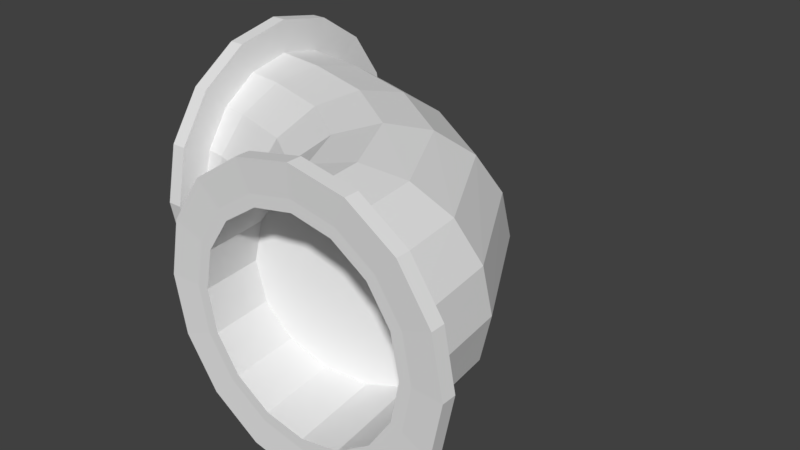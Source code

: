 # Source: tube_corner.blend  (saved by Blender 2.78.0; exported with 4.5.12 LTS)
import bpy
from mathutils import Matrix  # noqa: F401  (used for matrix-valued properties, if any)

bpy.ops.wm.read_factory_settings(use_empty=True)
scene = bpy.context.scene
scene.name = 'Scene'

# ---- collections
col_collection_1 = bpy.data.collections.new('Collection 1'); scene.collection.children.link(col_collection_1)

# ---- world
world_world = bpy.data.worlds.new('World'); scene.world = world_world
world_world.color = (0.05088, 0.05088, 0.05088)
world_world.use_sun_shadow = False
world_world.sun_shadow_jitter_overblur = 0.0
world_world.cycles.sampling_method = 'MANUAL'

# ---- meshes
me_cylinder = bpy.data.meshes.new('Cylinder')
me_cylinder.from_pydata([(0.0009797, -2.113, -0.9541), (0.0, 1.0, 2.0), (0.3837, -2.113, -0.878), (0.3827, 0.9239, 2.0), (0.7081, -2.113, -0.6612), (0.7071, 0.7071, 2.0), (0.9249, -2.113, -0.3368), (0.9239, 0.3827, 2.0), (1.001, -2.113, 0.04591), (1.0, -4.371e-08, 2.0), (0.9249, -2.113, 0.4286), (0.9239, -0.3827, 2.0), (0.7081, -2.113, 0.753), (0.7071, -0.7071, 2.0), (0.3837, -2.113, 0.9698), (0.3827, -0.9239, 2.0), (0.0009798, -2.113, 1.046), (1.51e-07, -1.0, 2.0), (-0.3817, -2.113, 0.9698), (-0.3827, -0.9239, 2.0), (-0.7061, -2.113, 0.753), (-0.7071, -0.7071, 2.0), (-0.9229, -2.113, 0.4286), (-0.9239, -0.3827, 2.0), (-0.999, -2.113, 0.04591), (-1.0, 1.192e-08, 2.0), (-0.9229, -2.113, -0.3368), (-0.9239, 0.3827, 2.0), (-0.7061, -2.113, -0.6612), (-0.7071, 0.7071, 2.0), (-0.3817, -2.113, -0.878), (-0.3827, 0.9239, 2.0), (0.0009797, -2.213, -0.9541), (0.3837, -2.213, -0.878), (0.7081, -2.213, -0.6612), (0.9249, -2.213, -0.3368), (1.001, -2.213, 0.04591), (0.9249, -2.213, 0.4286), (0.7081, -2.213, 0.753), (0.3837, -2.213, 0.9698), (0.0009798, -2.213, 1.046), (-0.3817, -2.213, 0.9698), (-0.7061, -2.213, 0.753), (-0.9229, -2.213, 0.4286), (-0.999, -2.213, 0.04591), (-0.9229, -2.213, -0.3368), (-0.7061, -2.213, -0.6612), (-0.3817, -2.213, -0.878), (0.0009797, -2.098, -1.254), (0.4985, -2.098, -1.155), (0.9202, -2.098, -0.8733), (1.202, -2.098, -0.4516), (1.301, -2.098, 0.04591), (1.202, -2.098, 0.5434), (0.9202, -2.098, 0.9651), (0.4985, -2.098, 1.247), (0.0009798, -2.098, 1.346), (-0.4965, -2.098, 1.247), (-0.9183, -2.098, 0.9651), (-1.2, -2.098, 0.5434), (-1.299, -2.098, 0.04591), (-1.2, -2.098, -0.4516), (-0.9183, -2.098, -0.8733), (-0.4965, -2.098, -1.155), (0.0009797, -2.228, -1.254), (0.4985, -2.228, -1.155), (0.9202, -2.228, -0.8733), (1.202, -2.228, -0.4516), (1.301, -2.228, 0.04591), (1.202, -2.228, 0.5434), (0.9202, -2.228, 0.9651), (0.4985, -2.228, 1.247), (0.0009798, -2.228, 1.346), (-0.4965, -2.228, 1.247), (-0.9183, -2.228, 0.9651), (-1.2, -2.228, 0.5434), (-1.299, -2.228, 0.04591), (-1.2, -2.228, -0.4516), (-0.9183, -2.228, -0.8733), (-0.4965, -2.228, -1.155), (0.3827, 0.9239, 2.1), (1.947e-09, 1.0, 2.1), (0.7071, 0.7071, 2.1), (0.9239, 0.3827, 2.1), (1.0, -4.371e-08, 2.1), (0.9239, -0.3827, 2.1), (0.7071, -0.7071, 2.1), (0.3827, -0.9239, 2.1), (1.529e-07, -1.0, 2.1), (-0.3827, -0.9239, 2.1), (-0.7071, -0.7071, 2.1), (-0.9239, -0.3827, 2.1), (-1.0, 1.192e-08, 2.1), (-0.9239, 0.3827, 2.1), (-0.7071, 0.7071, 2.1), (-0.3827, 0.9239, 2.1), (0.4822, 1.164, 1.987), (-1.147e-08, 1.26, 1.987), (0.891, 0.891, 1.987), (1.164, 0.4822, 1.987), (1.26, -5.679e-08, 1.987), (1.164, -0.4822, 1.987), (0.891, -0.891, 1.987), (0.4822, -1.164, 1.987), (1.788e-07, -1.26, 1.987), (-0.4822, -1.164, 1.987), (-0.891, -0.891, 1.987), (-1.164, -0.4822, 1.987), (-1.26, 1.331e-08, 1.987), (-1.164, 0.4822, 1.987), (-0.891, 0.891, 1.987), (-0.4822, 1.164, 1.987), (0.4822, 1.164, 2.113), (-9.021e-09, 1.26, 2.113), (0.891, 0.891, 2.113), (1.164, 0.4822, 2.113), (1.26, -5.679e-08, 2.113), (1.164, -0.4822, 2.113), (0.891, -0.891, 2.113), (0.4822, -1.164, 2.113), (1.812e-07, -1.26, 2.113), (-0.4822, -1.164, 2.113), (-0.891, -0.891, 2.113), (-1.164, -0.4822, 2.113), (-1.26, 1.331e-08, 2.113), (-1.164, 0.4822, 2.113), (-0.891, 0.891, 2.113), (-0.4822, 1.164, 2.113), (0.3444, 0.8315, 2.1), (5.478e-09, 0.9, 2.1), (0.6364, 0.6364, 2.1), (0.8315, 0.3444, 2.1), (0.9, -3.822e-08, 2.1), (0.8315, -0.3444, 2.1), (0.6364, -0.6364, 2.1), (0.3444, -0.8315, 2.1), (1.414e-07, -0.9, 2.1), (-0.3444, -0.8315, 2.1), (-0.6364, -0.6364, 2.1), (-0.8315, -0.3444, 2.1), (-0.9, 1.185e-08, 2.1), (-0.8315, 0.3444, 2.1), (-0.6364, 0.6364, 2.1), (-0.3444, 0.8315, 2.1), (0.3444, 0.7013, 1.043), (1.315e-07, 0.7665, 1.022), (0.6364, 0.5158, 1.104), (0.8315, 0.2381, 1.194), (0.9, -0.08947, 1.3), (0.8315, -0.417, 1.407), (0.6364, -0.6947, 1.497), (0.3444, -0.8803, 1.557), (2.635e-07, -0.9454, 1.578), (-0.3444, -0.8803, 1.557), (-0.6364, -0.6947, 1.497), (-0.8315, -0.417, 1.407), (-0.9, -0.08947, 1.3), (-0.8315, 0.2381, 1.194), (-0.6364, 0.5158, 1.104), (-0.3444, 0.7013, 1.043), (0.0009797, -2.213, -0.8541), (0.3454, -2.213, -0.7856), (0.6374, -2.213, -0.5905), (0.8325, -2.213, -0.2985), (0.901, -2.213, 0.04591), (0.8325, -2.213, 0.3903), (0.6374, -2.213, 0.6823), (0.3454, -2.213, 0.8774), (0.0009798, -2.213, 0.9459), (-0.3434, -2.213, 0.8774), (-0.6354, -2.213, 0.6823), (-0.8305, -2.213, 0.3903), (-0.899, -2.213, 0.04591), (-0.8305, -2.213, -0.2985), (-0.6354, -2.213, -0.5905), (-0.3434, -2.213, -0.7856), (0.0009797, -1.282, -0.7126), (0.3454, -1.303, -0.6474), (0.6374, -1.364, -0.4619), (0.8325, -1.454, -0.1842), (0.901, -1.56, 0.1434), (0.8325, -1.667, 0.4709), (0.6374, -1.757, 0.7486), (0.3454, -1.817, 0.9342), (0.0009798, -1.838, 0.9993), (-0.3434, -1.817, 0.9342), (-0.6354, -1.757, 0.7486), (-0.8305, -1.667, 0.4709), (-0.899, -1.56, 0.1434), (-0.8305, -1.454, -0.1842), (-0.6354, -1.364, -0.4619), (-0.3434, -1.303, -0.6474), (0.0009797, -1.346, -0.8386), (-2.551e-05, -0.5456, -0.5693), (3.041e-08, 0.3044, 0.02059), (4.7e-09, 0.8925, 1.086), (0.3827, 0.8201, 1.11), (0.3827, 0.2515, 0.07535), (0.3827, -0.579, -0.5009), (0.3837, -1.37, -0.7662), (0.7071, 0.6139, 1.177), (0.7071, 0.1009, 0.2313), (0.7071, -0.674, -0.306), (0.7081, -1.437, -0.56), (0.9239, 0.3054, 1.277), (0.9239, -0.1244, 0.4647), (0.9239, -0.8162, -0.01444), (0.9249, -1.537, -0.2515), (1.0, -0.05857, 1.395), (1.0, -0.3903, 0.7399), (1.0, -0.984, 0.3295), (1.001, -1.655, 0.1125), (0.9239, -0.4225, 1.514), (0.9239, -0.6561, 1.015), (0.9239, -1.152, 0.6735), (0.9249, -1.774, 0.4764), (0.7071, -0.7311, 1.614), (0.7071, -0.8815, 1.249), (0.7071, -1.294, 0.9651), (0.7081, -1.874, 0.785), (0.3827, -0.9372, 1.681), (0.3827, -1.032, 1.405), (0.3827, -1.389, 1.16), (0.3837, -1.941, 0.9911), (1.514e-07, -1.01, 1.704), (1.547e-07, -1.085, 1.459), (-2.541e-05, -1.422, 1.228), (0.0009798, -1.964, 1.064), (-0.3827, -0.9372, 1.681), (-0.3827, -1.032, 1.405), (-0.3827, -1.389, 1.16), (-0.3817, -1.941, 0.9911), (-0.7071, -0.7311, 1.614), (-0.7071, -0.8815, 1.249), (-0.7071, -1.294, 0.9651), (-0.7061, -1.874, 0.785), (-0.9239, -0.4225, 1.514), (-0.9239, -0.6561, 1.015), (-0.9239, -1.152, 0.6735), (-0.9229, -1.774, 0.4764), (-1.0, -0.05857, 1.395), (-1.0, -0.3903, 0.7399), (-1.0, -0.984, 0.3295), (-0.999, -1.655, 0.1125), (-0.9239, 0.3054, 1.277), (-0.9239, -0.1244, 0.4647), (-0.9239, -0.8162, -0.01444), (-0.9229, -1.537, -0.2515), (-0.7071, 0.6139, 1.177), (-0.7071, 0.1009, 0.2313), (-0.7071, -0.674, -0.306), (-0.7061, -1.437, -0.56), (-0.3827, 0.8201, 1.11), (-0.3827, 0.2515, 0.07535), (-0.3827, -0.579, -0.5009), (-0.3817, -1.37, -0.7662)], [], [(195, 1, 3, 196), (196, 3, 5, 200), (200, 5, 7, 204), (204, 7, 9, 208), (208, 9, 11, 212), (212, 11, 13, 216), (216, 13, 15, 220), (220, 15, 17, 224), (224, 17, 19, 228), (228, 19, 21, 232), (232, 21, 23, 236), (236, 23, 25, 240), (240, 25, 27, 244), (244, 27, 29, 248), (27, 25, 108, 109), (248, 29, 31, 252), (252, 31, 1, 195), (36, 35, 67, 68), (41, 42, 170, 169), (24, 26, 61, 60), (6, 8, 52, 51), (35, 34, 66, 67), (32, 47, 79, 64), (34, 33, 65, 66), (14, 16, 56, 55), (47, 46, 78, 79), (33, 32, 64, 65), (46, 45, 77, 78), (22, 24, 60, 59), (4, 6, 51, 50), (45, 44, 76, 77), (30, 0, 48, 63), (12, 14, 55, 54), (44, 43, 75, 76), (52, 53, 69, 68), (57, 58, 74, 73), (62, 63, 79, 78), (50, 51, 67, 66), (55, 56, 72, 71), (48, 49, 65, 64), (60, 61, 77, 76), (53, 54, 70, 69), (58, 59, 75, 74), (63, 48, 64, 79), (51, 52, 68, 67), (56, 57, 73, 72), (61, 62, 78, 77), (49, 50, 66, 65), (54, 55, 71, 70), (59, 60, 76, 75), (16, 18, 57, 56), (37, 36, 68, 69), (38, 37, 69, 70), (8, 10, 53, 52), (26, 28, 62, 61), (0, 2, 49, 48), (39, 38, 70, 71), (18, 20, 58, 57), (40, 39, 71, 72), (41, 40, 72, 73), (10, 12, 54, 53), (28, 30, 63, 62), (42, 41, 73, 74), (2, 4, 50, 49), (20, 22, 59, 58), (43, 42, 74, 75), (90, 89, 137, 138), (9, 7, 99, 100), (80, 82, 114, 112), (94, 95, 127, 126), (81, 80, 112, 113), (17, 15, 103, 104), (93, 94, 126, 125), (92, 93, 125, 124), (25, 23, 107, 108), (7, 5, 98, 99), (91, 92, 124, 123), (1, 31, 111, 97), (15, 13, 102, 103), (90, 91, 123, 122), (89, 90, 122, 121), (23, 21, 106, 107), (98, 96, 112, 114), (103, 102, 118, 119), (108, 107, 123, 124), (101, 100, 116, 117), (106, 105, 121, 122), (111, 110, 126, 127), (99, 98, 114, 115), (104, 103, 119, 120), (96, 97, 113, 112), (109, 108, 124, 125), (102, 101, 117, 118), (107, 106, 122, 123), (97, 111, 127, 113), (100, 99, 115, 116), (105, 104, 120, 121), (110, 109, 125, 126), (95, 81, 113, 127), (82, 83, 115, 114), (19, 17, 104, 105), (83, 84, 116, 115), (84, 85, 117, 116), (11, 9, 100, 101), (29, 27, 109, 110), (3, 1, 97, 96), (85, 86, 118, 117), (21, 19, 105, 106), (86, 87, 119, 118), (87, 88, 120, 119), (13, 11, 101, 102), (31, 29, 110, 111), (88, 89, 121, 120), (5, 3, 96, 98), (131, 130, 146, 147), (83, 82, 130, 131), (91, 90, 138, 139), (84, 83, 131, 132), (92, 91, 139, 140), (85, 84, 132, 133), (93, 92, 140, 141), (86, 85, 133, 134), (94, 93, 141, 142), (87, 86, 134, 135), (95, 94, 142, 143), (88, 87, 135, 136), (80, 81, 129, 128), (81, 95, 143, 129), (89, 88, 136, 137), (82, 80, 128, 130), (144, 145, 159, 158, 157, 156, 155, 154, 153, 152, 151, 150, 149, 148, 147, 146), (139, 138, 154, 155), (132, 131, 147, 148), (140, 139, 155, 156), (133, 132, 148, 149), (141, 140, 156, 157), (134, 133, 149, 150), (142, 141, 157, 158), (135, 134, 150, 151), (143, 142, 158, 159), (136, 135, 151, 152), (128, 129, 145, 144), (129, 143, 159, 145), (137, 136, 152, 153), (130, 128, 144, 146), (138, 137, 153, 154), (172, 173, 189, 188), (34, 35, 163, 162), (42, 43, 171, 170), (35, 36, 164, 163), (43, 44, 172, 171), (36, 37, 165, 164), (44, 45, 173, 172), (37, 38, 166, 165), (45, 46, 174, 173), (38, 39, 167, 166), (46, 47, 175, 174), (39, 40, 168, 167), (32, 33, 161, 160), (47, 32, 160, 175), (40, 41, 169, 168), (33, 34, 162, 161), (176, 177, 178, 179, 180, 181, 182, 183, 184, 185, 186, 187, 188, 189, 190, 191), (165, 166, 182, 181), (173, 174, 190, 189), (166, 167, 183, 182), (174, 175, 191, 190), (167, 168, 184, 183), (160, 161, 177, 176), (175, 160, 176, 191), (168, 169, 185, 184), (161, 162, 178, 177), (169, 170, 186, 185), (162, 163, 179, 178), (170, 171, 187, 186), (163, 164, 180, 179), (171, 172, 188, 187), (164, 165, 181, 180), (30, 255, 192, 0), (255, 254, 193, 192), (254, 253, 194, 193), (253, 252, 195, 194), (28, 251, 255, 30), (251, 250, 254, 255), (250, 249, 253, 254), (249, 248, 252, 253), (26, 247, 251, 28), (247, 246, 250, 251), (246, 245, 249, 250), (245, 244, 248, 249), (24, 243, 247, 26), (243, 242, 246, 247), (242, 241, 245, 246), (241, 240, 244, 245), (22, 239, 243, 24), (239, 238, 242, 243), (238, 237, 241, 242), (237, 236, 240, 241), (20, 235, 239, 22), (235, 234, 238, 239), (234, 233, 237, 238), (233, 232, 236, 237), (18, 231, 235, 20), (231, 230, 234, 235), (230, 229, 233, 234), (229, 228, 232, 233), (16, 227, 231, 18), (227, 226, 230, 231), (226, 225, 229, 230), (225, 224, 228, 229), (14, 223, 227, 16), (223, 222, 226, 227), (222, 221, 225, 226), (221, 220, 224, 225), (12, 219, 223, 14), (219, 218, 222, 223), (218, 217, 221, 222), (217, 216, 220, 221), (10, 215, 219, 12), (215, 214, 218, 219), (214, 213, 217, 218), (213, 212, 216, 217), (8, 211, 215, 10), (211, 210, 214, 215), (210, 209, 213, 214), (209, 208, 212, 213), (6, 207, 211, 8), (207, 206, 210, 211), (206, 205, 209, 210), (205, 204, 208, 209), (4, 203, 207, 6), (203, 202, 206, 207), (202, 201, 205, 206), (201, 200, 204, 205), (2, 199, 203, 4), (199, 198, 202, 203), (198, 197, 201, 202), (197, 196, 200, 201), (0, 192, 199, 2), (192, 193, 198, 199), (193, 194, 197, 198), (194, 195, 196, 197)])
me_cylinder.use_remesh_preserve_volume = False
me_cylinder.use_remesh_preserve_attributes = False
me_cylinder.use_mirror_vertex_groups = False
me_cylinder.update()

# ---- objects
ob_cylinder = bpy.data.objects.new('Cylinder', me_cylinder)

# ---- transforms, parenting, visibility, modifiers, constraints
ob_cylinder.location = (0.0, 0.0, 0.0)
ob_cylinder.rotation_euler = (1.571, 1.571, 0.0)
ob_cylinder.lineart.crease_threshold = 0.0

# ---- collection membership
col_collection_1.objects.link(ob_cylinder)

# ---- scene / render settings (as saved in the file)
scene.frame_start = 1; scene.frame_end = 250; scene.frame_set(1)
scene.render.engine = 'BLENDER_EEVEE_NEXT'
scene.render.resolution_percentage = 50
scene.render.dither_intensity = 0.0
scene.cycles.use_denoising = False
scene.cycles.samples = 128
scene.cycles.sampling_pattern = 'TABULATED_SOBOL'
scene.cycles.light_sampling_threshold = 0.0
scene.cycles.use_adaptive_sampling = False
scene.cycles.use_light_tree = False
scene.cycles.blur_glossy = 0.0
scene.cycles.sample_clamp_indirect = 0.0
scene.view_settings.view_transform = 'Standard'
bpy.context.view_layer.update()

# ---- added for rendering (the .blend has no active camera and no usable light): camera, sun
cam_auto = bpy.data.cameras.new('AutoCamera')
cam_auto.lens = 50.0
cam_auto.sensor_width = 36.0
cam_auto.clip_end = 1000.0
ob_auto_camera = bpy.data.objects.new('AutoCamera', cam_auto)
scene.collection.objects.link(ob_auto_camera)
ob_auto_camera.location = (4.6059, -6.53755, 4.07109)
ob_auto_camera.rotation_euler = (1.09748, -7.21219e-08, 0.694738)
scene.camera = ob_auto_camera
light_auto_sun = bpy.data.lights.new('AutoSun', 'SUN')
light_auto_sun.energy = 3.0
light_auto_sun.angle = 0.0523599
ob_auto_sun = bpy.data.objects.new('AutoSun', light_auto_sun)
scene.collection.objects.link(ob_auto_sun)
ob_auto_sun.rotation_euler = (0.872665, 0.174533, 0.523599)
bpy.context.view_layer.update()
